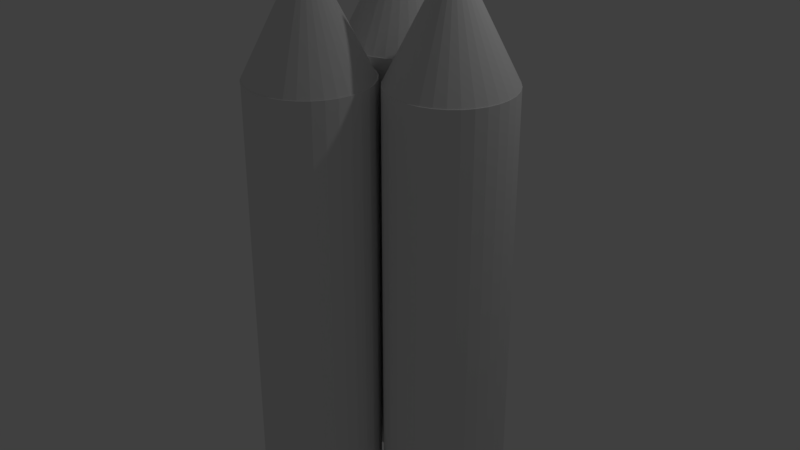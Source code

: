 # Source: Roof_Spikes.blend  (saved by Blender 2.79.0; exported with 4.5.12 LTS)
import bpy
from mathutils import Matrix  # noqa: F401  (used for matrix-valued properties, if any)

bpy.ops.wm.read_factory_settings(use_empty=True)
scene = bpy.context.scene
scene.name = 'Scene'

# ---- collections
col_collection_1 = bpy.data.collections.new('Collection 1'); scene.collection.children.link(col_collection_1)

# ---- world
world_world = bpy.data.worlds.new('World'); scene.world = world_world
world_world.color = (0.05088, 0.05088, 0.05088)
world_world.use_sun_shadow = False
world_world.sun_shadow_jitter_overblur = 0.0
world_world.cycles.sampling_method = 'MANUAL'

# ---- lights
light_lamp = bpy.data.lights.new('Lamp', 'POINT')
light_lamp.transmission_factor = 0.0
light_lamp.cutoff_distance = 30.0
light_lamp.energy = 100.0
light_lamp.shadow_buffer_clip_start = 1.001
light_lamp.shadow_soft_size = 0.1
light_lamp.shadow_maximum_resolution = 0.006
light_lamp.use_absolute_resolution = True

# ---- meshes
me_cylinder = bpy.data.meshes.new('Cylinder')
me_cylinder.from_pydata([(0.0, 1.0, -6.074), (0.0, 1.0, 1.0), (0.1951, 0.9808, -6.074), (0.1951, 0.9808, 1.0), (0.3827, 0.9239, -6.074), (0.3827, 0.9239, 1.0), (0.5556, 0.8315, -6.074), (0.5556, 0.8315, 1.0), (0.7071, 0.7071, -6.074), (0.7071, 0.7071, 1.0), (0.8315, 0.5556, -6.074), (0.8315, 0.5556, 1.0), (0.9239, 0.3827, -6.074), (0.9239, 0.3827, 1.0), (0.9808, 0.1951, -6.074), (0.9808, 0.1951, 1.0), (1.0, 7.55e-08, -6.074), (1.0, 7.55e-08, 1.0), (0.9808, -0.1951, -6.074), (0.9808, -0.1951, 1.0), (0.9239, -0.3827, -6.074), (0.9239, -0.3827, 1.0), (0.8315, -0.5556, -6.074), (0.8315, -0.5556, 1.0), (0.7071, -0.7071, -6.074), (0.7071, -0.7071, 1.0), (0.5556, -0.8315, -6.074), (0.5556, -0.8315, 1.0), (0.3827, -0.9239, -6.074), (0.3827, -0.9239, 1.0), (0.1951, -0.9808, -6.074), (0.1951, -0.9808, 1.0), (-3.258e-07, -1.0, -6.074), (-3.258e-07, -1.0, 1.0), (-0.1951, -0.9808, -6.074), (-0.1951, -0.9808, 1.0), (-0.3827, -0.9239, -6.074), (-0.3827, -0.9239, 1.0), (-0.5556, -0.8315, -6.074), (-0.5556, -0.8315, 1.0), (-0.7071, -0.7071, -6.074), (-0.7071, -0.7071, 1.0), (-0.8315, -0.5556, -6.074), (-0.8315, -0.5556, 1.0), (-0.9239, -0.3827, -6.074), (-0.9239, -0.3827, 1.0), (-0.9808, -0.1951, -6.074), (-0.9808, -0.1951, 1.0), (-1.0, 9.656e-07, -6.074), (-1.0, 9.656e-07, 1.0), (-0.9808, 0.1951, -6.074), (-0.9808, 0.1951, 1.0), (-0.9239, 0.3827, -6.074), (-0.9239, 0.3827, 1.0), (-0.8315, 0.5556, -6.074), (-0.8315, 0.5556, 1.0), (-0.7071, 0.7071, -6.074), (-0.7071, 0.7071, 1.0), (-0.5556, 0.8315, -6.074), (-0.5556, 0.8315, 1.0), (-0.3827, 0.9239, -6.074), (-0.3827, 0.9239, 1.0), (-0.1951, 0.9808, -6.074), (-0.1951, 0.9808, 1.0)], [], [(0, 1, 3, 2), (2, 3, 5, 4), (4, 5, 7, 6), (6, 7, 9, 8), (8, 9, 11, 10), (10, 11, 13, 12), (12, 13, 15, 14), (14, 15, 17, 16), (16, 17, 19, 18), (18, 19, 21, 20), (20, 21, 23, 22), (22, 23, 25, 24), (24, 25, 27, 26), (26, 27, 29, 28), (28, 29, 31, 30), (30, 31, 33, 32), (32, 33, 35, 34), (34, 35, 37, 36), (36, 37, 39, 38), (38, 39, 41, 40), (40, 41, 43, 42), (42, 43, 45, 44), (44, 45, 47, 46), (46, 47, 49, 48), (48, 49, 51, 50), (50, 51, 53, 52), (52, 53, 55, 54), (54, 55, 57, 56), (56, 57, 59, 58), (58, 59, 61, 60), (3, 1, 63, 61, 59, 57, 55, 53, 51, 49, 47, 45, 43, 41, 39, 37, 35, 33, 31, 29, 27, 25, 23, 21, 19, 17, 15, 13, 11, 9, 7, 5), (60, 61, 63, 62), (62, 63, 1, 0), (0, 2, 4, 6, 8, 10, 12, 14, 16, 18, 20, 22, 24, 26, 28, 30, 32, 34, 36, 38, 40, 42, 44, 46, 48, 50, 52, 54, 56, 58, 60, 62)])
me_cylinder.use_remesh_preserve_volume = False
me_cylinder.use_remesh_preserve_attributes = False
me_cylinder.use_mirror_vertex_groups = False
me_cylinder.update()
me_cone = bpy.data.meshes.new('Cone')
me_cone.from_pydata([(0.0, 1.0, -1.0), (0.0, 0.0, 1.0), (0.1951, 0.9808, -1.0), (0.3827, 0.9239, -1.0), (0.5556, 0.8315, -1.0), (0.7071, 0.7071, -1.0), (0.8315, 0.5556, -1.0), (0.9239, 0.3827, -1.0), (0.9808, 0.1951, -1.0), (1.0, 7.55e-08, -1.0), (0.9808, -0.1951, -1.0), (0.9239, -0.3827, -1.0), (0.8315, -0.5556, -1.0), (0.7071, -0.7071, -1.0), (0.5556, -0.8315, -1.0), (0.3827, -0.9239, -1.0), (0.1951, -0.9808, -1.0), (-3.258e-07, -1.0, -1.0), (-0.1951, -0.9808, -1.0), (-0.3827, -0.9239, -1.0), (-0.5556, -0.8315, -1.0), (-0.7071, -0.7071, -1.0), (-0.8315, -0.5556, -1.0), (-0.9239, -0.3827, -1.0), (-0.9808, -0.1951, -1.0), (-1.0, 9.656e-07, -1.0), (-0.9808, 0.1951, -1.0), (-0.9239, 0.3827, -1.0), (-0.8315, 0.5556, -1.0), (-0.7071, 0.7071, -1.0), (-0.5556, 0.8315, -1.0), (-0.3827, 0.9239, -1.0), (-0.1951, 0.9808, -1.0)], [], [(0, 1, 2), (2, 1, 3), (3, 1, 4), (4, 1, 5), (5, 1, 6), (6, 1, 7), (7, 1, 8), (8, 1, 9), (9, 1, 10), (10, 1, 11), (11, 1, 12), (12, 1, 13), (13, 1, 14), (14, 1, 15), (15, 1, 16), (16, 1, 17), (17, 1, 18), (18, 1, 19), (19, 1, 20), (20, 1, 21), (21, 1, 22), (22, 1, 23), (23, 1, 24), (24, 1, 25), (25, 1, 26), (26, 1, 27), (27, 1, 28), (28, 1, 29), (29, 1, 30), (30, 1, 31), (31, 1, 32), (32, 1, 0), (0, 2, 3, 4, 5, 6, 7, 8, 9, 10, 11, 12, 13, 14, 15, 16, 17, 18, 19, 20, 21, 22, 23, 24, 25, 26, 27, 28, 29, 30, 31, 32)])
me_cone.use_remesh_preserve_volume = False
me_cone.use_remesh_preserve_attributes = False
me_cone.use_mirror_vertex_groups = False
me_cone.update()
me_cone_001 = bpy.data.meshes.new('Cone.001')
me_cone_001.from_pydata([(0.0, 1.0, -1.0), (0.0, 0.0, 1.0), (0.1951, 0.9808, -1.0), (0.3827, 0.9239, -1.0), (0.5556, 0.8315, -1.0), (0.7071, 0.7071, -1.0), (0.8315, 0.5556, -1.0), (0.9239, 0.3827, -1.0), (0.9808, 0.1951, -1.0), (1.0, 7.55e-08, -1.0), (0.9808, -0.1951, -1.0), (0.9239, -0.3827, -1.0), (0.8315, -0.5556, -1.0), (0.7071, -0.7071, -1.0), (0.5556, -0.8315, -1.0), (0.3827, -0.9239, -1.0), (0.1951, -0.9808, -1.0), (-3.258e-07, -1.0, -1.0), (-0.1951, -0.9808, -1.0), (-0.3827, -0.9239, -1.0), (-0.5556, -0.8315, -1.0), (-0.7071, -0.7071, -1.0), (-0.8315, -0.5556, -1.0), (-0.9239, -0.3827, -1.0), (-0.9808, -0.1951, -1.0), (-1.0, 9.656e-07, -1.0), (-0.9808, 0.1951, -1.0), (-0.9239, 0.3827, -1.0), (-0.8315, 0.5556, -1.0), (-0.7071, 0.7071, -1.0), (-0.5556, 0.8315, -1.0), (-0.3827, 0.9239, -1.0), (-0.1951, 0.9808, -1.0)], [], [(0, 1, 2), (2, 1, 3), (3, 1, 4), (4, 1, 5), (5, 1, 6), (6, 1, 7), (7, 1, 8), (8, 1, 9), (9, 1, 10), (10, 1, 11), (11, 1, 12), (12, 1, 13), (13, 1, 14), (14, 1, 15), (15, 1, 16), (16, 1, 17), (17, 1, 18), (18, 1, 19), (19, 1, 20), (20, 1, 21), (21, 1, 22), (22, 1, 23), (23, 1, 24), (24, 1, 25), (25, 1, 26), (26, 1, 27), (27, 1, 28), (28, 1, 29), (29, 1, 30), (30, 1, 31), (31, 1, 32), (32, 1, 0), (0, 2, 3, 4, 5, 6, 7, 8, 9, 10, 11, 12, 13, 14, 15, 16, 17, 18, 19, 20, 21, 22, 23, 24, 25, 26, 27, 28, 29, 30, 31, 32)])
me_cone_001.use_remesh_preserve_volume = False
me_cone_001.use_remesh_preserve_attributes = False
me_cone_001.use_mirror_vertex_groups = False
me_cone_001.update()
me_cylinder_001 = bpy.data.meshes.new('Cylinder.001')
me_cylinder_001.from_pydata([(0.0, 1.0, -6.074), (0.0, 1.0, 1.0), (0.1951, 0.9808, -6.074), (0.1951, 0.9808, 1.0), (0.3827, 0.9239, -6.074), (0.3827, 0.9239, 1.0), (0.5556, 0.8315, -6.074), (0.5556, 0.8315, 1.0), (0.7071, 0.7071, -6.074), (0.7071, 0.7071, 1.0), (0.8315, 0.5556, -6.074), (0.8315, 0.5556, 1.0), (0.9239, 0.3827, -6.074), (0.9239, 0.3827, 1.0), (0.9808, 0.1951, -6.074), (0.9808, 0.1951, 1.0), (1.0, 7.55e-08, -6.074), (1.0, 7.55e-08, 1.0), (0.9808, -0.1951, -6.074), (0.9808, -0.1951, 1.0), (0.9239, -0.3827, -6.074), (0.9239, -0.3827, 1.0), (0.8315, -0.5556, -6.074), (0.8315, -0.5556, 1.0), (0.7071, -0.7071, -6.074), (0.7071, -0.7071, 1.0), (0.5556, -0.8315, -6.074), (0.5556, -0.8315, 1.0), (0.3827, -0.9239, -6.074), (0.3827, -0.9239, 1.0), (0.1951, -0.9808, -6.074), (0.1951, -0.9808, 1.0), (-3.258e-07, -1.0, -6.074), (-3.258e-07, -1.0, 1.0), (-0.1951, -0.9808, -6.074), (-0.1951, -0.9808, 1.0), (-0.3827, -0.9239, -6.074), (-0.3827, -0.9239, 1.0), (-0.5556, -0.8315, -6.074), (-0.5556, -0.8315, 1.0), (-0.7071, -0.7071, -6.074), (-0.7071, -0.7071, 1.0), (-0.8315, -0.5556, -6.074), (-0.8315, -0.5556, 1.0), (-0.9239, -0.3827, -6.074), (-0.9239, -0.3827, 1.0), (-0.9808, -0.1951, -6.074), (-0.9808, -0.1951, 1.0), (-1.0, 9.656e-07, -6.074), (-1.0, 9.656e-07, 1.0), (-0.9808, 0.1951, -6.074), (-0.9808, 0.1951, 1.0), (-0.9239, 0.3827, -6.074), (-0.9239, 0.3827, 1.0), (-0.8315, 0.5556, -6.074), (-0.8315, 0.5556, 1.0), (-0.7071, 0.7071, -6.074), (-0.7071, 0.7071, 1.0), (-0.5556, 0.8315, -6.074), (-0.5556, 0.8315, 1.0), (-0.3827, 0.9239, -6.074), (-0.3827, 0.9239, 1.0), (-0.1951, 0.9808, -6.074), (-0.1951, 0.9808, 1.0)], [], [(0, 1, 3, 2), (2, 3, 5, 4), (4, 5, 7, 6), (6, 7, 9, 8), (8, 9, 11, 10), (10, 11, 13, 12), (12, 13, 15, 14), (14, 15, 17, 16), (16, 17, 19, 18), (18, 19, 21, 20), (20, 21, 23, 22), (22, 23, 25, 24), (24, 25, 27, 26), (26, 27, 29, 28), (28, 29, 31, 30), (30, 31, 33, 32), (32, 33, 35, 34), (34, 35, 37, 36), (36, 37, 39, 38), (38, 39, 41, 40), (40, 41, 43, 42), (42, 43, 45, 44), (44, 45, 47, 46), (46, 47, 49, 48), (48, 49, 51, 50), (50, 51, 53, 52), (52, 53, 55, 54), (54, 55, 57, 56), (56, 57, 59, 58), (58, 59, 61, 60), (3, 1, 63, 61, 59, 57, 55, 53, 51, 49, 47, 45, 43, 41, 39, 37, 35, 33, 31, 29, 27, 25, 23, 21, 19, 17, 15, 13, 11, 9, 7, 5), (60, 61, 63, 62), (62, 63, 1, 0), (0, 2, 4, 6, 8, 10, 12, 14, 16, 18, 20, 22, 24, 26, 28, 30, 32, 34, 36, 38, 40, 42, 44, 46, 48, 50, 52, 54, 56, 58, 60, 62)])
me_cylinder_001.use_remesh_preserve_volume = False
me_cylinder_001.use_remesh_preserve_attributes = False
me_cylinder_001.use_mirror_vertex_groups = False
me_cylinder_001.update()
me_cylinder_002 = bpy.data.meshes.new('Cylinder.002')
me_cylinder_002.from_pydata([(0.0, 1.0, -6.074), (0.0, 1.0, 1.0), (0.1951, 0.9808, -6.074), (0.1951, 0.9808, 1.0), (0.3827, 0.9239, -6.074), (0.3827, 0.9239, 1.0), (0.5556, 0.8315, -6.074), (0.5556, 0.8315, 1.0), (0.7071, 0.7071, -6.074), (0.7071, 0.7071, 1.0), (0.8315, 0.5556, -6.074), (0.8315, 0.5556, 1.0), (0.9239, 0.3827, -6.074), (0.9239, 0.3827, 1.0), (0.9808, 0.1951, -6.074), (0.9808, 0.1951, 1.0), (1.0, 7.55e-08, -6.074), (1.0, 7.55e-08, 1.0), (0.9808, -0.1951, -6.074), (0.9808, -0.1951, 1.0), (0.9239, -0.3827, -6.074), (0.9239, -0.3827, 1.0), (0.8315, -0.5556, -6.074), (0.8315, -0.5556, 1.0), (0.7071, -0.7071, -6.074), (0.7071, -0.7071, 1.0), (0.5556, -0.8315, -6.074), (0.5556, -0.8315, 1.0), (0.3827, -0.9239, -6.074), (0.3827, -0.9239, 1.0), (0.1951, -0.9808, -6.074), (0.1951, -0.9808, 1.0), (-3.258e-07, -1.0, -6.074), (-3.258e-07, -1.0, 1.0), (-0.1951, -0.9808, -6.074), (-0.1951, -0.9808, 1.0), (-0.3827, -0.9239, -6.074), (-0.3827, -0.9239, 1.0), (-0.5556, -0.8315, -6.074), (-0.5556, -0.8315, 1.0), (-0.7071, -0.7071, -6.074), (-0.7071, -0.7071, 1.0), (-0.8315, -0.5556, -6.074), (-0.8315, -0.5556, 1.0), (-0.9239, -0.3827, -6.074), (-0.9239, -0.3827, 1.0), (-0.9808, -0.1951, -6.074), (-0.9808, -0.1951, 1.0), (-1.0, 9.656e-07, -6.074), (-1.0, 9.656e-07, 1.0), (-0.9808, 0.1951, -6.074), (-0.9808, 0.1951, 1.0), (-0.9239, 0.3827, -6.074), (-0.9239, 0.3827, 1.0), (-0.8315, 0.5556, -6.074), (-0.8315, 0.5556, 1.0), (-0.7071, 0.7071, -6.074), (-0.7071, 0.7071, 1.0), (-0.5556, 0.8315, -6.074), (-0.5556, 0.8315, 1.0), (-0.3827, 0.9239, -6.074), (-0.3827, 0.9239, 1.0), (-0.1951, 0.9808, -6.074), (-0.1951, 0.9808, 1.0)], [], [(0, 1, 3, 2), (2, 3, 5, 4), (4, 5, 7, 6), (6, 7, 9, 8), (8, 9, 11, 10), (10, 11, 13, 12), (12, 13, 15, 14), (14, 15, 17, 16), (16, 17, 19, 18), (18, 19, 21, 20), (20, 21, 23, 22), (22, 23, 25, 24), (24, 25, 27, 26), (26, 27, 29, 28), (28, 29, 31, 30), (30, 31, 33, 32), (32, 33, 35, 34), (34, 35, 37, 36), (36, 37, 39, 38), (38, 39, 41, 40), (40, 41, 43, 42), (42, 43, 45, 44), (44, 45, 47, 46), (46, 47, 49, 48), (48, 49, 51, 50), (50, 51, 53, 52), (52, 53, 55, 54), (54, 55, 57, 56), (56, 57, 59, 58), (58, 59, 61, 60), (3, 1, 63, 61, 59, 57, 55, 53, 51, 49, 47, 45, 43, 41, 39, 37, 35, 33, 31, 29, 27, 25, 23, 21, 19, 17, 15, 13, 11, 9, 7, 5), (60, 61, 63, 62), (62, 63, 1, 0), (0, 2, 4, 6, 8, 10, 12, 14, 16, 18, 20, 22, 24, 26, 28, 30, 32, 34, 36, 38, 40, 42, 44, 46, 48, 50, 52, 54, 56, 58, 60, 62)])
me_cylinder_002.use_remesh_preserve_volume = False
me_cylinder_002.use_remesh_preserve_attributes = False
me_cylinder_002.use_mirror_vertex_groups = False
me_cylinder_002.update()
me_cone_002 = bpy.data.meshes.new('Cone.002')
me_cone_002.from_pydata([(0.0, 1.0, -1.0), (0.0, 0.0, 1.0), (0.1951, 0.9808, -1.0), (0.3827, 0.9239, -1.0), (0.5556, 0.8315, -1.0), (0.7071, 0.7071, -1.0), (0.8315, 0.5556, -1.0), (0.9239, 0.3827, -1.0), (0.9808, 0.1951, -1.0), (1.0, 7.55e-08, -1.0), (0.9808, -0.1951, -1.0), (0.9239, -0.3827, -1.0), (0.8315, -0.5556, -1.0), (0.7071, -0.7071, -1.0), (0.5556, -0.8315, -1.0), (0.3827, -0.9239, -1.0), (0.1951, -0.9808, -1.0), (-3.258e-07, -1.0, -1.0), (-0.1951, -0.9808, -1.0), (-0.3827, -0.9239, -1.0), (-0.5556, -0.8315, -1.0), (-0.7071, -0.7071, -1.0), (-0.8315, -0.5556, -1.0), (-0.9239, -0.3827, -1.0), (-0.9808, -0.1951, -1.0), (-1.0, 9.656e-07, -1.0), (-0.9808, 0.1951, -1.0), (-0.9239, 0.3827, -1.0), (-0.8315, 0.5556, -1.0), (-0.7071, 0.7071, -1.0), (-0.5556, 0.8315, -1.0), (-0.3827, 0.9239, -1.0), (-0.1951, 0.9808, -1.0)], [], [(0, 1, 2), (2, 1, 3), (3, 1, 4), (4, 1, 5), (5, 1, 6), (6, 1, 7), (7, 1, 8), (8, 1, 9), (9, 1, 10), (10, 1, 11), (11, 1, 12), (12, 1, 13), (13, 1, 14), (14, 1, 15), (15, 1, 16), (16, 1, 17), (17, 1, 18), (18, 1, 19), (19, 1, 20), (20, 1, 21), (21, 1, 22), (22, 1, 23), (23, 1, 24), (24, 1, 25), (25, 1, 26), (26, 1, 27), (27, 1, 28), (28, 1, 29), (29, 1, 30), (30, 1, 31), (31, 1, 32), (32, 1, 0), (0, 2, 3, 4, 5, 6, 7, 8, 9, 10, 11, 12, 13, 14, 15, 16, 17, 18, 19, 20, 21, 22, 23, 24, 25, 26, 27, 28, 29, 30, 31, 32)])
me_cone_002.use_remesh_preserve_volume = False
me_cone_002.use_remesh_preserve_attributes = False
me_cone_002.use_mirror_vertex_groups = False
me_cone_002.update()

# ---- objects
ob_cylinder = bpy.data.objects.new('Cylinder', me_cylinder)
ob_cone = bpy.data.objects.new('Cone', me_cone)
ob_lamp = bpy.data.objects.new('Lamp', light_lamp)
ob_cone_001 = bpy.data.objects.new('Cone.001', me_cone_001)
ob_cylinder_001 = bpy.data.objects.new('Cylinder.001', me_cylinder_001)
ob_cylinder_002 = bpy.data.objects.new('Cylinder.002', me_cylinder_002)
ob_cone_002 = bpy.data.objects.new('Cone.002', me_cone_002)

# ---- transforms, parenting, visibility, modifiers, constraints
ob_cylinder.location = (-0.8846, -1.791, 0.3924)
ob_cylinder.lineart.crease_threshold = 0.0
ob_cone.location = (-0.7054, 0.1352, 2.487)
ob_cone.lineart.crease_threshold = 0.0
ob_lamp.location = (4.076, 1.005, 5.904)
ob_lamp.rotation_euler = (0.6503, 0.05522, 1.866)
ob_lamp.lock_rotations_4d = False
ob_lamp.empty_display_type = 'ARROWS'
ob_lamp.color = (0.0, 0.0, 0.0, 0.0)
ob_lamp.lineart.crease_threshold = 0.0
ob_cone_001.location = (0.9176, -0.7719, 2.414)
ob_cone_001.lineart.crease_threshold = 0.0
ob_cylinder_001.location = (-0.7054, 0.1352, 0.532)
ob_cylinder_001.lineart.crease_threshold = 0.0
ob_cylinder_002.location = (0.9238, -0.7856, 0.4173)
ob_cylinder_002.lineart.crease_threshold = 0.0
ob_cone_002.location = (-0.896, -1.792, 2.369)
ob_cone_002.lineart.crease_threshold = 0.0

# ---- collection membership
col_collection_1.objects.link(ob_cylinder)
col_collection_1.objects.link(ob_cone)
col_collection_1.objects.link(ob_lamp)
col_collection_1.objects.link(ob_cone_001)
col_collection_1.objects.link(ob_cylinder_001)
col_collection_1.objects.link(ob_cylinder_002)
col_collection_1.objects.link(ob_cone_002)

# ---- scene / render settings (as saved in the file)
scene.frame_start = 1; scene.frame_end = 250; scene.frame_set(1)
scene.render.engine = 'BLENDER_EEVEE_NEXT'
scene.render.resolution_percentage = 50
scene.render.dither_intensity = 0.0
scene.cycles.use_denoising = False
scene.cycles.samples = 128
scene.cycles.sampling_pattern = 'TABULATED_SOBOL'
scene.cycles.use_adaptive_sampling = False
scene.cycles.use_light_tree = False
scene.cycles.blur_glossy = 0.0
scene.cycles.sample_clamp_indirect = 0.0
scene.view_settings.view_transform = 'Standard'
bpy.context.view_layer.update()

# ---- added for rendering (the .blend has no active camera): camera
cam_auto = bpy.data.cameras.new('AutoCamera')
cam_auto.lens = 50.0
cam_auto.sensor_width = 36.0
cam_auto.clip_end = 1000.0
ob_auto_camera = bpy.data.objects.new('AutoCamera', cam_auto)
scene.collection.objects.link(ob_auto_camera)
ob_auto_camera.location = (9.89568, -12.6865, 6.80844)
ob_auto_camera.rotation_euler = (1.09748, -7.21219e-08, 0.694738)
scene.camera = ob_auto_camera
bpy.context.view_layer.update()
